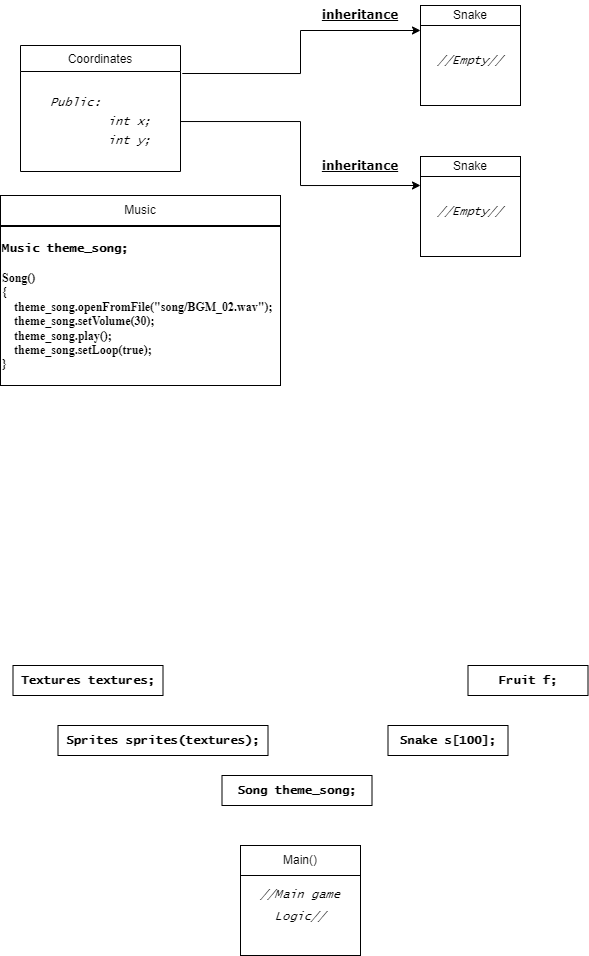

The diagram above was exported from draw.io. Its source (the exported page's mxGraphModel, read from the mxfile embedded in the PNG):
<mxGraphModel dx="796" dy="2797" grid="1" gridSize="10" guides="1" tooltips="1" connect="1" arrows="1" fold="1" page="1" pageScale="1" pageWidth="827" pageHeight="1169" math="0" shadow="0">
  <root>
    <mxCell id="WIyWlLk6GJQsqaUBKTNV-0" />
    <mxCell id="WIyWlLk6GJQsqaUBKTNV-1" parent="WIyWlLk6GJQsqaUBKTNV-0" />
    <mxCell id="kpk8VSDE5VH2cLNdD4xg-0" value="Coordinates" style="swimlane;fontStyle=0;align=center;verticalAlign=top;childLayout=stackLayout;horizontal=1;startSize=26;horizontalStack=0;resizeParent=1;resizeLast=0;collapsible=1;marginBottom=0;rounded=0;shadow=0;strokeWidth=1;" vertex="1" parent="WIyWlLk6GJQsqaUBKTNV-1">
      <mxGeometry x="80" y="-2260" width="160" height="126" as="geometry">
        <mxRectangle x="508" y="120" width="160" height="26" as="alternateBounds" />
      </mxGeometry>
    </mxCell>
    <mxCell id="kpk8VSDE5VH2cLNdD4xg-2" value="&lt;h4 style=&quot;line-height: 150%;&quot;&gt;&lt;div style=&quot;text-align: justify; line-height: 150%;&quot;&gt;&lt;i style=&quot;background-color: initial; font-weight: normal;&quot;&gt;&lt;font face=&quot;Lucida Console&quot;&gt;Public:&lt;/font&gt;&lt;/i&gt;&lt;/div&gt;&lt;div style=&quot;text-align: justify; line-height: 150%;&quot;&gt;&lt;i style=&quot;background-color: initial; font-weight: normal;&quot;&gt;&lt;font face=&quot;Lucida Console&quot;&gt;&lt;span style=&quot;white-space: pre;&quot;&gt;&#09;&lt;/span&gt;int x;&lt;/font&gt;&lt;/i&gt;&lt;/div&gt;&lt;i style=&quot;&quot;&gt;&lt;div style=&quot;text-align: justify; line-height: 150%;&quot;&gt;&lt;i style=&quot;background-color: initial; font-weight: normal;&quot;&gt;&lt;font face=&quot;Lucida Console&quot;&gt;&lt;span style=&quot;white-space: pre;&quot;&gt;&#09;&lt;/span&gt;int y;&lt;/font&gt;&lt;/i&gt;&lt;/div&gt;&lt;/i&gt;&lt;/h4&gt;" style="text;html=1;align=center;verticalAlign=middle;resizable=0;points=[];autosize=1;strokeColor=none;fillColor=none;" vertex="1" parent="kpk8VSDE5VH2cLNdD4xg-0">
      <mxGeometry y="26" width="160" height="100" as="geometry" />
    </mxCell>
    <mxCell id="kpk8VSDE5VH2cLNdD4xg-6" value="" style="whiteSpace=wrap;html=1;aspect=fixed;" vertex="1" parent="WIyWlLk6GJQsqaUBKTNV-1">
      <mxGeometry x="480" y="-2300" width="100" height="100" as="geometry" />
    </mxCell>
    <mxCell id="kpk8VSDE5VH2cLNdD4xg-7" value="" style="rounded=0;whiteSpace=wrap;html=1;" vertex="1" parent="WIyWlLk6GJQsqaUBKTNV-1">
      <mxGeometry x="480" y="-2300" width="100" height="20" as="geometry" />
    </mxCell>
    <mxCell id="kpk8VSDE5VH2cLNdD4xg-8" value="Snake" style="text;html=1;strokeColor=none;fillColor=none;align=center;verticalAlign=middle;whiteSpace=wrap;rounded=0;" vertex="1" parent="WIyWlLk6GJQsqaUBKTNV-1">
      <mxGeometry x="500" y="-2305" width="60" height="30" as="geometry" />
    </mxCell>
    <mxCell id="kpk8VSDE5VH2cLNdD4xg-9" value="&lt;i&gt;&lt;font face=&quot;Lucida Console&quot;&gt;//Empty//&lt;/font&gt;&lt;/i&gt;" style="text;html=1;strokeColor=none;fillColor=none;align=center;verticalAlign=middle;whiteSpace=wrap;rounded=0;" vertex="1" parent="WIyWlLk6GJQsqaUBKTNV-1">
      <mxGeometry x="500" y="-2260" width="60" height="30" as="geometry" />
    </mxCell>
    <mxCell id="kpk8VSDE5VH2cLNdD4xg-14" value="" style="whiteSpace=wrap;html=1;aspect=fixed;" vertex="1" parent="WIyWlLk6GJQsqaUBKTNV-1">
      <mxGeometry x="480" y="-2149" width="100" height="100" as="geometry" />
    </mxCell>
    <mxCell id="kpk8VSDE5VH2cLNdD4xg-15" value="" style="rounded=0;whiteSpace=wrap;html=1;" vertex="1" parent="WIyWlLk6GJQsqaUBKTNV-1">
      <mxGeometry x="480" y="-2149" width="100" height="20" as="geometry" />
    </mxCell>
    <mxCell id="kpk8VSDE5VH2cLNdD4xg-16" value="Snake" style="text;html=1;strokeColor=none;fillColor=none;align=center;verticalAlign=middle;whiteSpace=wrap;rounded=0;" vertex="1" parent="WIyWlLk6GJQsqaUBKTNV-1">
      <mxGeometry x="500" y="-2154" width="60" height="30" as="geometry" />
    </mxCell>
    <mxCell id="kpk8VSDE5VH2cLNdD4xg-17" value="&lt;i&gt;&lt;font face=&quot;Lucida Console&quot;&gt;//Empty//&lt;/font&gt;&lt;/i&gt;" style="text;html=1;strokeColor=none;fillColor=none;align=center;verticalAlign=middle;whiteSpace=wrap;rounded=0;" vertex="1" parent="WIyWlLk6GJQsqaUBKTNV-1">
      <mxGeometry x="500" y="-2109" width="60" height="30" as="geometry" />
    </mxCell>
    <mxCell id="kpk8VSDE5VH2cLNdD4xg-18" style="edgeStyle=orthogonalEdgeStyle;rounded=0;orthogonalLoop=1;jettySize=auto;html=1;entryX=0;entryY=0.25;entryDx=0;entryDy=0;exitX=1.011;exitY=0.02;exitDx=0;exitDy=0;exitPerimeter=0;" edge="1" parent="WIyWlLk6GJQsqaUBKTNV-1" source="kpk8VSDE5VH2cLNdD4xg-2" target="kpk8VSDE5VH2cLNdD4xg-6">
      <mxGeometry relative="1" as="geometry" />
    </mxCell>
    <mxCell id="kpk8VSDE5VH2cLNdD4xg-21" style="edgeStyle=orthogonalEdgeStyle;rounded=0;orthogonalLoop=1;jettySize=auto;html=1;entryX=0;entryY=0.29;entryDx=0;entryDy=0;entryPerimeter=0;" edge="1" parent="WIyWlLk6GJQsqaUBKTNV-1" source="kpk8VSDE5VH2cLNdD4xg-2" target="kpk8VSDE5VH2cLNdD4xg-14">
      <mxGeometry relative="1" as="geometry" />
    </mxCell>
    <mxCell id="kpk8VSDE5VH2cLNdD4xg-22" value="&lt;p style=&quot;line-height: 170%;&quot;&gt;&lt;font face=&quot;Lucida Console&quot;&gt;&lt;i&gt;//Main game Logic//&lt;/i&gt;&lt;/font&gt;&lt;/p&gt;" style="rounded=0;whiteSpace=wrap;html=1;" vertex="1" parent="WIyWlLk6GJQsqaUBKTNV-1">
      <mxGeometry x="300" y="-1450" width="120" height="100" as="geometry" />
    </mxCell>
    <mxCell id="kpk8VSDE5VH2cLNdD4xg-23" value="Main()" style="rounded=0;whiteSpace=wrap;html=1;" vertex="1" parent="WIyWlLk6GJQsqaUBKTNV-1">
      <mxGeometry x="300" y="-1460" width="120" height="30" as="geometry" />
    </mxCell>
    <mxCell id="kpk8VSDE5VH2cLNdD4xg-24" value="&lt;b style=&quot;&quot;&gt;&lt;u style=&quot;&quot;&gt;&lt;font face=&quot;Verdana&quot;&gt;inheritance&lt;/font&gt;&lt;/u&gt;&lt;/b&gt;" style="text;html=1;strokeColor=none;fillColor=none;align=center;verticalAlign=middle;whiteSpace=wrap;rounded=0;" vertex="1" parent="WIyWlLk6GJQsqaUBKTNV-1">
      <mxGeometry x="390" y="-2154" width="60" height="30" as="geometry" />
    </mxCell>
    <mxCell id="kpk8VSDE5VH2cLNdD4xg-25" value="&lt;b style=&quot;&quot;&gt;&lt;u style=&quot;&quot;&gt;&lt;font face=&quot;Verdana&quot;&gt;inheritance&lt;/font&gt;&lt;/u&gt;&lt;/b&gt;" style="text;html=1;strokeColor=none;fillColor=none;align=center;verticalAlign=middle;whiteSpace=wrap;rounded=0;" vertex="1" parent="WIyWlLk6GJQsqaUBKTNV-1">
      <mxGeometry x="390" y="-2305" width="60" height="30" as="geometry" />
    </mxCell>
    <mxCell id="kpk8VSDE5VH2cLNdD4xg-28" value="&lt;font face=&quot;Lucida Console&quot;&gt;&lt;b&gt;Snake s[100];&lt;/b&gt;&lt;/font&gt;" style="rounded=0;whiteSpace=wrap;html=1;" vertex="1" parent="WIyWlLk6GJQsqaUBKTNV-1">
      <mxGeometry x="447.5" y="-1580" width="120" height="30" as="geometry" />
    </mxCell>
    <mxCell id="kpk8VSDE5VH2cLNdD4xg-29" value="&lt;b style=&quot;border-color: var(--border-color); font-family: &amp;quot;Lucida Console&amp;quot;;&quot;&gt;Fruit f;&lt;/b&gt;" style="rounded=0;whiteSpace=wrap;html=1;" vertex="1" parent="WIyWlLk6GJQsqaUBKTNV-1">
      <mxGeometry x="527.5" y="-1640" width="120" height="30" as="geometry" />
    </mxCell>
    <mxCell id="kpk8VSDE5VH2cLNdD4xg-31" value="&lt;font face=&quot;Lucida Console&quot;&gt;&lt;b&gt;Song theme_song;&lt;/b&gt;&lt;/font&gt;" style="rounded=0;whiteSpace=wrap;html=1;" vertex="1" parent="WIyWlLk6GJQsqaUBKTNV-1">
      <mxGeometry x="281.5" y="-1530" width="150" height="30" as="geometry" />
    </mxCell>
    <mxCell id="kpk8VSDE5VH2cLNdD4xg-33" value="&lt;font face=&quot;Lucida Console&quot;&gt;&lt;b&gt;Textures textures;&lt;/b&gt;&lt;/font&gt;" style="rounded=0;whiteSpace=wrap;html=1;" vertex="1" parent="WIyWlLk6GJQsqaUBKTNV-1">
      <mxGeometry x="72.5" y="-1640" width="150" height="30" as="geometry" />
    </mxCell>
    <mxCell id="kpk8VSDE5VH2cLNdD4xg-34" value="&lt;font face=&quot;Lucida Console&quot;&gt;&lt;b&gt;Sprites sprites(textures);&lt;/b&gt;&lt;/font&gt;" style="rounded=0;whiteSpace=wrap;html=1;" vertex="1" parent="WIyWlLk6GJQsqaUBKTNV-1">
      <mxGeometry x="117.5" y="-1580" width="210" height="30" as="geometry" />
    </mxCell>
    <mxCell id="kpk8VSDE5VH2cLNdD4xg-35" value="Music" style="rounded=0;whiteSpace=wrap;html=1;" vertex="1" parent="WIyWlLk6GJQsqaUBKTNV-1">
      <mxGeometry x="60" y="-2110" width="280" height="30" as="geometry" />
    </mxCell>
    <mxCell id="kpk8VSDE5VH2cLNdD4xg-36" value="&lt;div&gt;&lt;font face=&quot;Lucida Console&quot;&gt;&lt;b&gt;Music theme_song;&lt;/b&gt;&lt;/font&gt;&lt;/div&gt;&lt;div&gt;&lt;font face=&quot;EmI8eARShOcy2984bDzH&quot;&gt;&lt;b&gt;&lt;br&gt;&lt;/b&gt;&lt;/font&gt;&lt;/div&gt;&lt;div&gt;&lt;font face=&quot;EmI8eARShOcy2984bDzH&quot;&gt;&lt;b&gt;Song()&amp;nbsp;&lt;/b&gt;&lt;/font&gt;&lt;/div&gt;&lt;div&gt;&lt;font face=&quot;EmI8eARShOcy2984bDzH&quot;&gt;&lt;b&gt;{&lt;/b&gt;&lt;/font&gt;&lt;/div&gt;&lt;div&gt;&lt;font face=&quot;EmI8eARShOcy2984bDzH&quot;&gt;&lt;b&gt;&amp;nbsp; &amp;nbsp; theme_song.openFromFile(&quot;song/BGM_02.wav&quot;);&lt;span style=&quot;&quot;&gt;&lt;/span&gt;&lt;/b&gt;&lt;/font&gt;&lt;/div&gt;&lt;div&gt;&lt;span style=&quot;&quot;&gt;&lt;font face=&quot;EmI8eARShOcy2984bDzH&quot;&gt;&lt;b&gt;&lt;span style=&quot;&quot;&gt;&lt;span style=&quot;white-space: pre;&quot;&gt;&amp;nbsp;&amp;nbsp;&amp;nbsp;&amp;nbsp;&lt;/span&gt;&lt;/span&gt;theme_song.setVolume(30);&lt;/b&gt;&lt;/font&gt;&lt;/span&gt;&lt;/div&gt;&lt;div&gt;&lt;span style=&quot;&quot;&gt;&lt;font face=&quot;EmI8eARShOcy2984bDzH&quot;&gt;&lt;b&gt;&lt;span style=&quot;&quot;&gt;&lt;span style=&quot;white-space: pre;&quot;&gt;&amp;nbsp;&amp;nbsp;&amp;nbsp;&amp;nbsp;&lt;/span&gt;&lt;/span&gt;theme_song.play();&lt;/b&gt;&lt;/font&gt;&lt;/span&gt;&lt;/div&gt;&lt;div&gt;&lt;span style=&quot;&quot;&gt;&lt;font face=&quot;EmI8eARShOcy2984bDzH&quot;&gt;&lt;b&gt;&lt;span style=&quot;&quot;&gt;&lt;span style=&quot;white-space: pre;&quot;&gt;&amp;nbsp;&amp;nbsp;&amp;nbsp;&amp;nbsp;&lt;/span&gt;&lt;/span&gt;theme_song.setLoop(true);&lt;/b&gt;&lt;/font&gt;&lt;/span&gt;&lt;/div&gt;&lt;div&gt;&lt;font face=&quot;EmI8eARShOcy2984bDzH&quot;&gt;&lt;b&gt;}&lt;/b&gt;&lt;/font&gt;&lt;/div&gt;" style="rounded=0;whiteSpace=wrap;html=1;align=left;" vertex="1" parent="WIyWlLk6GJQsqaUBKTNV-1">
      <mxGeometry x="60" y="-2079" width="280" height="159" as="geometry" />
    </mxCell>
  </root>
</mxGraphModel>